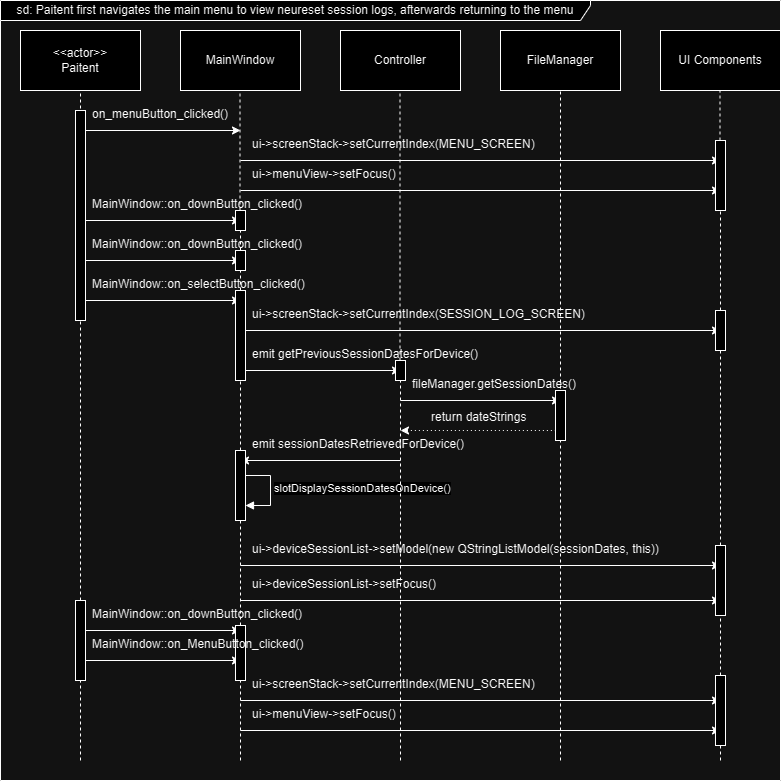

The diagram above was exported from draw.io. Its source (the exported page's mxGraphModel, read from the mxfile embedded in the PNG):
<mxGraphModel dx="1426" dy="759" grid="1" gridSize="10" guides="1" tooltips="1" connect="1" arrows="1" fold="1" page="1" pageScale="1" pageWidth="827" pageHeight="1169" math="0" shadow="0">
  <root>
    <mxCell id="0" />
    <mxCell id="1" parent="0" />
    <mxCell id="8555-A9FPj0lPUnMsfiW-1" value="&amp;lt;&amp;lt;actor&amp;gt;&amp;gt;&lt;div&gt;Paitent&lt;/div&gt;" style="rounded=0;whiteSpace=wrap;html=1;" parent="1" vertex="1">
      <mxGeometry x="60" y="110" width="120" height="60" as="geometry" />
    </mxCell>
    <mxCell id="8555-A9FPj0lPUnMsfiW-2" value="MainWindow" style="rounded=0;whiteSpace=wrap;html=1;" parent="1" vertex="1">
      <mxGeometry x="220" y="110" width="120" height="60" as="geometry" />
    </mxCell>
    <mxCell id="8555-A9FPj0lPUnMsfiW-3" value="Controller" style="rounded=0;whiteSpace=wrap;html=1;" parent="1" vertex="1">
      <mxGeometry x="380" y="110" width="120" height="60" as="geometry" />
    </mxCell>
    <mxCell id="8555-A9FPj0lPUnMsfiW-4" value="FileManager" style="rounded=0;whiteSpace=wrap;html=1;" parent="1" vertex="1">
      <mxGeometry x="540" y="110" width="120" height="60" as="geometry" />
    </mxCell>
    <mxCell id="8555-A9FPj0lPUnMsfiW-5" value="UI Components" style="rounded=0;whiteSpace=wrap;html=1;" parent="1" vertex="1">
      <mxGeometry x="700" y="110" width="120" height="60" as="geometry" />
    </mxCell>
    <mxCell id="8555-A9FPj0lPUnMsfiW-7" value="" style="endArrow=none;dashed=1;html=1;rounded=0;entryX=0.5;entryY=1;entryDx=0;entryDy=0;" parent="1" source="8555-A9FPj0lPUnMsfiW-64" target="8555-A9FPj0lPUnMsfiW-1" edge="1">
      <mxGeometry width="50" height="50" relative="1" as="geometry">
        <mxPoint x="120" y="840" as="sourcePoint" />
        <mxPoint x="119.5" y="220" as="targetPoint" />
      </mxGeometry>
    </mxCell>
    <mxCell id="8555-A9FPj0lPUnMsfiW-8" value="" style="endArrow=none;dashed=1;html=1;rounded=0;entryX=0.5;entryY=1;entryDx=0;entryDy=0;" parent="1" source="8555-A9FPj0lPUnMsfiW-74" edge="1">
      <mxGeometry width="50" height="50" relative="1" as="geometry">
        <mxPoint x="280" y="840" as="sourcePoint" />
        <mxPoint x="279.5" y="170" as="targetPoint" />
      </mxGeometry>
    </mxCell>
    <mxCell id="8555-A9FPj0lPUnMsfiW-9" value="" style="endArrow=none;dashed=1;html=1;rounded=0;entryX=0.5;entryY=1;entryDx=0;entryDy=0;" parent="1" source="8555-A9FPj0lPUnMsfiW-80" edge="1">
      <mxGeometry width="50" height="50" relative="1" as="geometry">
        <mxPoint x="440" y="840" as="sourcePoint" />
        <mxPoint x="439.5" y="170" as="targetPoint" />
      </mxGeometry>
    </mxCell>
    <mxCell id="8555-A9FPj0lPUnMsfiW-10" value="" style="endArrow=none;dashed=1;html=1;rounded=0;entryX=0.5;entryY=1;entryDx=0;entryDy=0;" parent="1" edge="1">
      <mxGeometry width="50" height="50" relative="1" as="geometry">
        <mxPoint x="600" y="840" as="sourcePoint" />
        <mxPoint x="600" y="170" as="targetPoint" />
      </mxGeometry>
    </mxCell>
    <mxCell id="8555-A9FPj0lPUnMsfiW-11" value="" style="endArrow=none;dashed=1;html=1;rounded=0;entryX=0.5;entryY=1;entryDx=0;entryDy=0;" parent="1" source="8555-A9FPj0lPUnMsfiW-66" edge="1">
      <mxGeometry width="50" height="50" relative="1" as="geometry">
        <mxPoint x="760" y="840" as="sourcePoint" />
        <mxPoint x="759.5" y="170" as="targetPoint" />
      </mxGeometry>
    </mxCell>
    <mxCell id="8555-A9FPj0lPUnMsfiW-13" value="on_menuButton_clicked()" style="text;whiteSpace=wrap;" parent="1" vertex="1">
      <mxGeometry x="130" y="180" width="170" height="20" as="geometry" />
    </mxCell>
    <mxCell id="8555-A9FPj0lPUnMsfiW-14" value="" style="endArrow=classic;html=1;rounded=0;endFill=1;" parent="1" edge="1">
      <mxGeometry width="50" height="50" relative="1" as="geometry">
        <mxPoint x="120" y="210" as="sourcePoint" />
        <mxPoint x="280" y="210" as="targetPoint" />
      </mxGeometry>
    </mxCell>
    <mxCell id="8555-A9FPj0lPUnMsfiW-16" value="" style="endArrow=classic;html=1;rounded=0;endFill=1;" parent="1" edge="1">
      <mxGeometry width="50" height="50" relative="1" as="geometry">
        <mxPoint x="280" y="240" as="sourcePoint" />
        <mxPoint x="760" y="240" as="targetPoint" />
      </mxGeometry>
    </mxCell>
    <mxCell id="8555-A9FPj0lPUnMsfiW-17" value="ui-&gt;screenStack-&gt;setCurrentIndex(MENU_SCREEN)" style="text;whiteSpace=wrap;" parent="1" vertex="1">
      <mxGeometry x="290" y="210" width="320" height="30" as="geometry" />
    </mxCell>
    <mxCell id="8555-A9FPj0lPUnMsfiW-19" value="" style="endArrow=classic;html=1;rounded=0;endFill=1;" parent="1" edge="1">
      <mxGeometry width="50" height="50" relative="1" as="geometry">
        <mxPoint x="280" y="270" as="sourcePoint" />
        <mxPoint x="760" y="270" as="targetPoint" />
      </mxGeometry>
    </mxCell>
    <mxCell id="8555-A9FPj0lPUnMsfiW-20" value="ui-&gt;menuView-&gt;setFocus()" style="text;whiteSpace=wrap;" parent="1" vertex="1">
      <mxGeometry x="290" y="240" width="180" height="20" as="geometry" />
    </mxCell>
    <mxCell id="8555-A9FPj0lPUnMsfiW-23" value="" style="endArrow=classic;html=1;rounded=0;endFill=1;" parent="1" edge="1">
      <mxGeometry width="50" height="50" relative="1" as="geometry">
        <mxPoint x="120" y="300" as="sourcePoint" />
        <mxPoint x="280" y="300" as="targetPoint" />
      </mxGeometry>
    </mxCell>
    <mxCell id="8555-A9FPj0lPUnMsfiW-24" value="MainWindow::on_downButton_clicked()" style="text;whiteSpace=wrap;" parent="1" vertex="1">
      <mxGeometry x="130" y="270" width="240" height="20" as="geometry" />
    </mxCell>
    <mxCell id="8555-A9FPj0lPUnMsfiW-25" value="" style="endArrow=classic;html=1;rounded=0;endFill=1;" parent="1" edge="1">
      <mxGeometry width="50" height="50" relative="1" as="geometry">
        <mxPoint x="120" y="380" as="sourcePoint" />
        <mxPoint x="280" y="380" as="targetPoint" />
      </mxGeometry>
    </mxCell>
    <mxCell id="8555-A9FPj0lPUnMsfiW-26" value="MainWindow::on_selectButton_clicked()" style="text;whiteSpace=wrap;" parent="1" vertex="1">
      <mxGeometry x="130" y="350" width="240" height="20" as="geometry" />
    </mxCell>
    <mxCell id="8555-A9FPj0lPUnMsfiW-27" value="" style="endArrow=classic;html=1;rounded=0;endFill=1;" parent="1" edge="1">
      <mxGeometry width="50" height="50" relative="1" as="geometry">
        <mxPoint x="120" y="340" as="sourcePoint" />
        <mxPoint x="280" y="340" as="targetPoint" />
      </mxGeometry>
    </mxCell>
    <mxCell id="8555-A9FPj0lPUnMsfiW-28" value="MainWindow::on_downButton_clicked()" style="text;whiteSpace=wrap;" parent="1" vertex="1">
      <mxGeometry x="130" y="310" width="240" height="20" as="geometry" />
    </mxCell>
    <mxCell id="8555-A9FPj0lPUnMsfiW-29" value="" style="endArrow=classic;html=1;rounded=0;endFill=1;" parent="1" edge="1">
      <mxGeometry width="50" height="50" relative="1" as="geometry">
        <mxPoint x="280" y="410" as="sourcePoint" />
        <mxPoint x="760" y="410" as="targetPoint" />
      </mxGeometry>
    </mxCell>
    <mxCell id="8555-A9FPj0lPUnMsfiW-30" value="ui-&gt;screenStack-&gt;setCurrentIndex(SESSION_LOG_SCREEN)" style="text;whiteSpace=wrap;" parent="1" vertex="1">
      <mxGeometry x="290" y="380" width="370" height="20" as="geometry" />
    </mxCell>
    <mxCell id="8555-A9FPj0lPUnMsfiW-34" value="" style="endArrow=classic;html=1;rounded=0;endFill=1;" parent="1" edge="1">
      <mxGeometry width="50" height="50" relative="1" as="geometry">
        <mxPoint x="280" y="450" as="sourcePoint" />
        <mxPoint x="440" y="450" as="targetPoint" />
      </mxGeometry>
    </mxCell>
    <mxCell id="8555-A9FPj0lPUnMsfiW-35" value="emit getPreviousSessionDatesForDevice()" style="text;whiteSpace=wrap;" parent="1" vertex="1">
      <mxGeometry x="290" y="420" width="370" height="20" as="geometry" />
    </mxCell>
    <mxCell id="8555-A9FPj0lPUnMsfiW-36" value="" style="endArrow=classic;html=1;rounded=0;endFill=1;" parent="1" edge="1">
      <mxGeometry width="50" height="50" relative="1" as="geometry">
        <mxPoint x="440" y="480" as="sourcePoint" />
        <mxPoint x="600" y="480" as="targetPoint" />
      </mxGeometry>
    </mxCell>
    <mxCell id="8555-A9FPj0lPUnMsfiW-37" value="fileManager.getSessionDates()" style="text;whiteSpace=wrap;" parent="1" vertex="1">
      <mxGeometry x="450" y="450" width="370" height="20" as="geometry" />
    </mxCell>
    <mxCell id="8555-A9FPj0lPUnMsfiW-38" value="emit sessionDatesRetrievedForDevice()" style="text;whiteSpace=wrap;" parent="1" vertex="1">
      <mxGeometry x="290" y="510" width="220" height="20" as="geometry" />
    </mxCell>
    <mxCell id="8555-A9FPj0lPUnMsfiW-39" value="" style="endArrow=classic;html=1;rounded=0;endFill=1;" parent="1" edge="1">
      <mxGeometry width="50" height="50" relative="1" as="geometry">
        <mxPoint x="440" y="540" as="sourcePoint" />
        <mxPoint x="280" y="540" as="targetPoint" />
      </mxGeometry>
    </mxCell>
    <mxCell id="8555-A9FPj0lPUnMsfiW-40" value="" style="endArrow=none;dashed=1;html=1;dashPattern=1 3;strokeWidth=1;rounded=0;startArrow=classic;startFill=1;" parent="1" edge="1">
      <mxGeometry width="50" height="50" relative="1" as="geometry">
        <mxPoint x="440" y="510" as="sourcePoint" />
        <mxPoint x="600" y="510" as="targetPoint" />
      </mxGeometry>
    </mxCell>
    <mxCell id="8555-A9FPj0lPUnMsfiW-41" value="return dateStrings" style="text;whiteSpace=wrap;" parent="1" vertex="1">
      <mxGeometry x="469" y="483" width="220" height="20" as="geometry" />
    </mxCell>
    <mxCell id="8555-A9FPj0lPUnMsfiW-45" value="slotDisplaySessionDatesOnDevice()" style="html=1;align=left;spacingLeft=2;endArrow=block;rounded=0;edgeStyle=orthogonalEdgeStyle;curved=0;rounded=0;" parent="1" edge="1">
      <mxGeometry relative="1" as="geometry">
        <mxPoint x="280" y="555" as="sourcePoint" />
        <Array as="points">
          <mxPoint x="310" y="585" />
        </Array>
        <mxPoint x="285" y="585" as="targetPoint" />
      </mxGeometry>
    </mxCell>
    <mxCell id="8555-A9FPj0lPUnMsfiW-47" value="" style="endArrow=classic;html=1;rounded=0;endFill=1;" parent="1" edge="1">
      <mxGeometry width="50" height="50" relative="1" as="geometry">
        <mxPoint x="280" y="645" as="sourcePoint" />
        <mxPoint x="760" y="645" as="targetPoint" />
      </mxGeometry>
    </mxCell>
    <mxCell id="8555-A9FPj0lPUnMsfiW-48" value="ui-&gt;deviceSessionList-&gt;setModel(new QStringListModel(sessionDates, this))" style="text;whiteSpace=wrap;" parent="1" vertex="1">
      <mxGeometry x="290" y="615" width="440" height="20" as="geometry" />
    </mxCell>
    <mxCell id="8555-A9FPj0lPUnMsfiW-49" value="" style="endArrow=classic;html=1;rounded=0;endFill=1;" parent="1" edge="1">
      <mxGeometry width="50" height="50" relative="1" as="geometry">
        <mxPoint x="280" y="680" as="sourcePoint" />
        <mxPoint x="760" y="680" as="targetPoint" />
      </mxGeometry>
    </mxCell>
    <mxCell id="8555-A9FPj0lPUnMsfiW-50" value="ui-&gt;deviceSessionList-&gt;setFocus()" style="text;whiteSpace=wrap;" parent="1" vertex="1">
      <mxGeometry x="290" y="650" width="440" height="20" as="geometry" />
    </mxCell>
    <mxCell id="8555-A9FPj0lPUnMsfiW-51" value="" style="endArrow=classic;html=1;rounded=0;endFill=1;" parent="1" edge="1">
      <mxGeometry width="50" height="50" relative="1" as="geometry">
        <mxPoint x="120" y="710" as="sourcePoint" />
        <mxPoint x="280" y="710" as="targetPoint" />
      </mxGeometry>
    </mxCell>
    <mxCell id="8555-A9FPj0lPUnMsfiW-53" value="" style="endArrow=classic;html=1;rounded=0;endFill=1;" parent="1" edge="1">
      <mxGeometry width="50" height="50" relative="1" as="geometry">
        <mxPoint x="120" y="740" as="sourcePoint" />
        <mxPoint x="280" y="740" as="targetPoint" />
      </mxGeometry>
    </mxCell>
    <mxCell id="8555-A9FPj0lPUnMsfiW-59" value="" style="endArrow=classic;html=1;rounded=0;endFill=1;" parent="1" edge="1">
      <mxGeometry width="50" height="50" relative="1" as="geometry">
        <mxPoint x="280" y="780" as="sourcePoint" />
        <mxPoint x="760" y="780" as="targetPoint" />
      </mxGeometry>
    </mxCell>
    <mxCell id="8555-A9FPj0lPUnMsfiW-60" value="ui-&gt;screenStack-&gt;setCurrentIndex(MENU_SCREEN)" style="text;whiteSpace=wrap;" parent="1" vertex="1">
      <mxGeometry x="290" y="750" width="320" height="30" as="geometry" />
    </mxCell>
    <mxCell id="8555-A9FPj0lPUnMsfiW-61" value="" style="endArrow=classic;html=1;rounded=0;endFill=1;" parent="1" edge="1">
      <mxGeometry width="50" height="50" relative="1" as="geometry">
        <mxPoint x="280" y="810" as="sourcePoint" />
        <mxPoint x="760" y="810" as="targetPoint" />
      </mxGeometry>
    </mxCell>
    <mxCell id="8555-A9FPj0lPUnMsfiW-62" value="ui-&gt;menuView-&gt;setFocus()" style="text;whiteSpace=wrap;" parent="1" vertex="1">
      <mxGeometry x="290" y="780" width="180" height="20" as="geometry" />
    </mxCell>
    <mxCell id="8555-A9FPj0lPUnMsfiW-63" value="" style="html=1;points=[[0,0,0,0,5],[0,1,0,0,-5],[1,0,0,0,5],[1,1,0,0,-5]];perimeter=orthogonalPerimeter;outlineConnect=0;targetShapes=umlLifeline;portConstraint=eastwest;newEdgeStyle={&quot;curved&quot;:0,&quot;rounded&quot;:0};" parent="1" vertex="1">
      <mxGeometry x="115" y="190" width="10" height="210" as="geometry" />
    </mxCell>
    <mxCell id="8555-A9FPj0lPUnMsfiW-65" value="" style="endArrow=none;dashed=1;html=1;rounded=0;entryX=0.5;entryY=1;entryDx=0;entryDy=0;" parent="1" target="8555-A9FPj0lPUnMsfiW-64" edge="1">
      <mxGeometry width="50" height="50" relative="1" as="geometry">
        <mxPoint x="120" y="840" as="sourcePoint" />
        <mxPoint x="120" y="170" as="targetPoint" />
      </mxGeometry>
    </mxCell>
    <mxCell id="8555-A9FPj0lPUnMsfiW-64" value="" style="html=1;points=[[0,0,0,0,5],[0,1,0,0,-5],[1,0,0,0,5],[1,1,0,0,-5]];perimeter=orthogonalPerimeter;outlineConnect=0;targetShapes=umlLifeline;portConstraint=eastwest;newEdgeStyle={&quot;curved&quot;:0,&quot;rounded&quot;:0};" parent="1" vertex="1">
      <mxGeometry x="115" y="680" width="10" height="80" as="geometry" />
    </mxCell>
    <mxCell id="8555-A9FPj0lPUnMsfiW-67" value="" style="endArrow=none;dashed=1;html=1;rounded=0;entryX=0.5;entryY=1;entryDx=0;entryDy=0;" parent="1" source="8555-A9FPj0lPUnMsfiW-68" target="8555-A9FPj0lPUnMsfiW-66" edge="1">
      <mxGeometry width="50" height="50" relative="1" as="geometry">
        <mxPoint x="760" y="840" as="sourcePoint" />
        <mxPoint x="759.5" y="170" as="targetPoint" />
      </mxGeometry>
    </mxCell>
    <mxCell id="8555-A9FPj0lPUnMsfiW-66" value="" style="html=1;points=[[0,0,0,0,5],[0,1,0,0,-5],[1,0,0,0,5],[1,1,0,0,-5]];perimeter=orthogonalPerimeter;outlineConnect=0;targetShapes=umlLifeline;portConstraint=eastwest;newEdgeStyle={&quot;curved&quot;:0,&quot;rounded&quot;:0};" parent="1" vertex="1">
      <mxGeometry x="755" y="220" width="10" height="70" as="geometry" />
    </mxCell>
    <mxCell id="8555-A9FPj0lPUnMsfiW-69" value="" style="endArrow=none;dashed=1;html=1;rounded=0;entryX=0.5;entryY=1;entryDx=0;entryDy=0;" parent="1" source="8555-A9FPj0lPUnMsfiW-70" target="8555-A9FPj0lPUnMsfiW-68" edge="1">
      <mxGeometry width="50" height="50" relative="1" as="geometry">
        <mxPoint x="760" y="840" as="sourcePoint" />
        <mxPoint x="760" y="290" as="targetPoint" />
      </mxGeometry>
    </mxCell>
    <mxCell id="8555-A9FPj0lPUnMsfiW-68" value="" style="html=1;points=[[0,0,0,0,5],[0,1,0,0,-5],[1,0,0,0,5],[1,1,0,0,-5]];perimeter=orthogonalPerimeter;outlineConnect=0;targetShapes=umlLifeline;portConstraint=eastwest;newEdgeStyle={&quot;curved&quot;:0,&quot;rounded&quot;:0};" parent="1" vertex="1">
      <mxGeometry x="755" y="390" width="10" height="40" as="geometry" />
    </mxCell>
    <mxCell id="8555-A9FPj0lPUnMsfiW-71" value="" style="endArrow=none;dashed=1;html=1;rounded=0;entryX=0.5;entryY=1;entryDx=0;entryDy=0;" parent="1" source="8555-A9FPj0lPUnMsfiW-72" target="8555-A9FPj0lPUnMsfiW-70" edge="1">
      <mxGeometry width="50" height="50" relative="1" as="geometry">
        <mxPoint x="760" y="840" as="sourcePoint" />
        <mxPoint x="760" y="430" as="targetPoint" />
      </mxGeometry>
    </mxCell>
    <mxCell id="8555-A9FPj0lPUnMsfiW-70" value="" style="html=1;points=[[0,0,0,0,5],[0,1,0,0,-5],[1,0,0,0,5],[1,1,0,0,-5]];perimeter=orthogonalPerimeter;outlineConnect=0;targetShapes=umlLifeline;portConstraint=eastwest;newEdgeStyle={&quot;curved&quot;:0,&quot;rounded&quot;:0};" parent="1" vertex="1">
      <mxGeometry x="755" y="625" width="10" height="70" as="geometry" />
    </mxCell>
    <mxCell id="8555-A9FPj0lPUnMsfiW-73" value="" style="endArrow=none;dashed=1;html=1;rounded=0;entryX=0.5;entryY=1;entryDx=0;entryDy=0;" parent="1" target="8555-A9FPj0lPUnMsfiW-72" edge="1">
      <mxGeometry width="50" height="50" relative="1" as="geometry">
        <mxPoint x="760" y="840" as="sourcePoint" />
        <mxPoint x="760" y="695" as="targetPoint" />
      </mxGeometry>
    </mxCell>
    <mxCell id="8555-A9FPj0lPUnMsfiW-72" value="" style="html=1;points=[[0,0,0,0,5],[0,1,0,0,-5],[1,0,0,0,5],[1,1,0,0,-5]];perimeter=orthogonalPerimeter;outlineConnect=0;targetShapes=umlLifeline;portConstraint=eastwest;newEdgeStyle={&quot;curved&quot;:0,&quot;rounded&quot;:0};" parent="1" vertex="1">
      <mxGeometry x="755" y="755" width="10" height="70" as="geometry" />
    </mxCell>
    <mxCell id="8555-A9FPj0lPUnMsfiW-75" value="" style="endArrow=none;dashed=1;html=1;rounded=0;entryX=0.5;entryY=1;entryDx=0;entryDy=0;" parent="1" source="8555-A9FPj0lPUnMsfiW-76" target="8555-A9FPj0lPUnMsfiW-74" edge="1">
      <mxGeometry width="50" height="50" relative="1" as="geometry">
        <mxPoint x="280" y="840" as="sourcePoint" />
        <mxPoint x="279.5" y="170" as="targetPoint" />
      </mxGeometry>
    </mxCell>
    <mxCell id="8555-A9FPj0lPUnMsfiW-74" value="" style="html=1;points=[[0,0,0,0,5],[0,1,0,0,-5],[1,0,0,0,5],[1,1,0,0,-5]];perimeter=orthogonalPerimeter;outlineConnect=0;targetShapes=umlLifeline;portConstraint=eastwest;newEdgeStyle={&quot;curved&quot;:0,&quot;rounded&quot;:0};" parent="1" vertex="1">
      <mxGeometry x="275" y="290" width="10" height="20" as="geometry" />
    </mxCell>
    <mxCell id="8555-A9FPj0lPUnMsfiW-77" value="" style="endArrow=none;dashed=1;html=1;rounded=0;entryX=0.5;entryY=1;entryDx=0;entryDy=0;" parent="1" source="8555-A9FPj0lPUnMsfiW-78" target="8555-A9FPj0lPUnMsfiW-76" edge="1">
      <mxGeometry width="50" height="50" relative="1" as="geometry">
        <mxPoint x="280" y="840" as="sourcePoint" />
        <mxPoint x="280" y="310" as="targetPoint" />
      </mxGeometry>
    </mxCell>
    <mxCell id="8555-A9FPj0lPUnMsfiW-76" value="" style="html=1;points=[[0,0,0,0,5],[0,1,0,0,-5],[1,0,0,0,5],[1,1,0,0,-5]];perimeter=orthogonalPerimeter;outlineConnect=0;targetShapes=umlLifeline;portConstraint=eastwest;newEdgeStyle={&quot;curved&quot;:0,&quot;rounded&quot;:0};" parent="1" vertex="1">
      <mxGeometry x="275" y="330" width="10" height="20" as="geometry" />
    </mxCell>
    <mxCell id="8555-A9FPj0lPUnMsfiW-79" value="" style="endArrow=none;dashed=1;html=1;rounded=0;entryX=0.5;entryY=1;entryDx=0;entryDy=0;" parent="1" source="8555-A9FPj0lPUnMsfiW-83" target="8555-A9FPj0lPUnMsfiW-78" edge="1">
      <mxGeometry width="50" height="50" relative="1" as="geometry">
        <mxPoint x="280" y="840" as="sourcePoint" />
        <mxPoint x="280" y="350" as="targetPoint" />
      </mxGeometry>
    </mxCell>
    <mxCell id="8555-A9FPj0lPUnMsfiW-78" value="" style="html=1;points=[[0,0,0,0,5],[0,1,0,0,-5],[1,0,0,0,5],[1,1,0,0,-5]];perimeter=orthogonalPerimeter;outlineConnect=0;targetShapes=umlLifeline;portConstraint=eastwest;newEdgeStyle={&quot;curved&quot;:0,&quot;rounded&quot;:0};" parent="1" vertex="1">
      <mxGeometry x="275" y="370" width="10" height="90" as="geometry" />
    </mxCell>
    <mxCell id="8555-A9FPj0lPUnMsfiW-81" value="" style="endArrow=none;dashed=1;html=1;rounded=0;entryX=0.5;entryY=1;entryDx=0;entryDy=0;" parent="1" target="8555-A9FPj0lPUnMsfiW-80" edge="1">
      <mxGeometry width="50" height="50" relative="1" as="geometry">
        <mxPoint x="440" y="840" as="sourcePoint" />
        <mxPoint x="439.5" y="170" as="targetPoint" />
      </mxGeometry>
    </mxCell>
    <mxCell id="8555-A9FPj0lPUnMsfiW-80" value="" style="html=1;points=[[0,0,0,0,5],[0,1,0,0,-5],[1,0,0,0,5],[1,1,0,0,-5]];perimeter=orthogonalPerimeter;outlineConnect=0;targetShapes=umlLifeline;portConstraint=eastwest;newEdgeStyle={&quot;curved&quot;:0,&quot;rounded&quot;:0};" parent="1" vertex="1">
      <mxGeometry x="435" y="440" width="10" height="20" as="geometry" />
    </mxCell>
    <mxCell id="8555-A9FPj0lPUnMsfiW-82" value="" style="html=1;points=[[0,0,0,0,5],[0,1,0,0,-5],[1,0,0,0,5],[1,1,0,0,-5]];perimeter=orthogonalPerimeter;outlineConnect=0;targetShapes=umlLifeline;portConstraint=eastwest;newEdgeStyle={&quot;curved&quot;:0,&quot;rounded&quot;:0};" parent="1" vertex="1">
      <mxGeometry x="595" y="470" width="10" height="50" as="geometry" />
    </mxCell>
    <mxCell id="8555-A9FPj0lPUnMsfiW-84" value="" style="endArrow=none;dashed=1;html=1;rounded=0;entryX=0.5;entryY=1;entryDx=0;entryDy=0;" parent="1" source="8555-A9FPj0lPUnMsfiW-85" target="8555-A9FPj0lPUnMsfiW-83" edge="1">
      <mxGeometry width="50" height="50" relative="1" as="geometry">
        <mxPoint x="280" y="840" as="sourcePoint" />
        <mxPoint x="280" y="460" as="targetPoint" />
      </mxGeometry>
    </mxCell>
    <mxCell id="8555-A9FPj0lPUnMsfiW-83" value="" style="html=1;points=[[0,0,0,0,5],[0,1,0,0,-5],[1,0,0,0,5],[1,1,0,0,-5]];perimeter=orthogonalPerimeter;outlineConnect=0;targetShapes=umlLifeline;portConstraint=eastwest;newEdgeStyle={&quot;curved&quot;:0,&quot;rounded&quot;:0};" parent="1" vertex="1">
      <mxGeometry x="275" y="530" width="10" height="70" as="geometry" />
    </mxCell>
    <mxCell id="8555-A9FPj0lPUnMsfiW-86" value="" style="endArrow=none;dashed=1;html=1;rounded=0;entryX=0.5;entryY=1;entryDx=0;entryDy=0;" parent="1" target="8555-A9FPj0lPUnMsfiW-85" edge="1">
      <mxGeometry width="50" height="50" relative="1" as="geometry">
        <mxPoint x="280" y="840" as="sourcePoint" />
        <mxPoint x="280" y="600" as="targetPoint" />
      </mxGeometry>
    </mxCell>
    <mxCell id="8555-A9FPj0lPUnMsfiW-85" value="" style="html=1;points=[[0,0,0,0,5],[0,1,0,0,-5],[1,0,0,0,5],[1,1,0,0,-5]];perimeter=orthogonalPerimeter;outlineConnect=0;targetShapes=umlLifeline;portConstraint=eastwest;newEdgeStyle={&quot;curved&quot;:0,&quot;rounded&quot;:0};" parent="1" vertex="1">
      <mxGeometry x="275" y="705" width="10" height="55" as="geometry" />
    </mxCell>
    <mxCell id="8555-A9FPj0lPUnMsfiW-52" value="MainWindow::on_downButton_clicked()" style="text;whiteSpace=wrap;" parent="1" vertex="1">
      <mxGeometry x="130" y="680" width="240" height="20" as="geometry" />
    </mxCell>
    <mxCell id="8555-A9FPj0lPUnMsfiW-54" value="MainWindow::on_MenuButton_clicked()" style="text;whiteSpace=wrap;" parent="1" vertex="1">
      <mxGeometry x="130" y="710" width="240" height="20" as="geometry" />
    </mxCell>
    <mxCell id="PJBbGT6IGluzXVfn6IM0-2" value="sd:&amp;nbsp;&lt;span style=&quot;text-align: left;&quot;&gt;Paitent first navigates the main menu to view neureset session logs, afterwards returning to the menu&lt;/span&gt;" style="shape=umlFrame;whiteSpace=wrap;html=1;pointerEvents=0;width=590;height=20;" vertex="1" parent="1">
      <mxGeometry x="40" y="80" width="780" height="780" as="geometry" />
    </mxCell>
  </root>
</mxGraphModel>